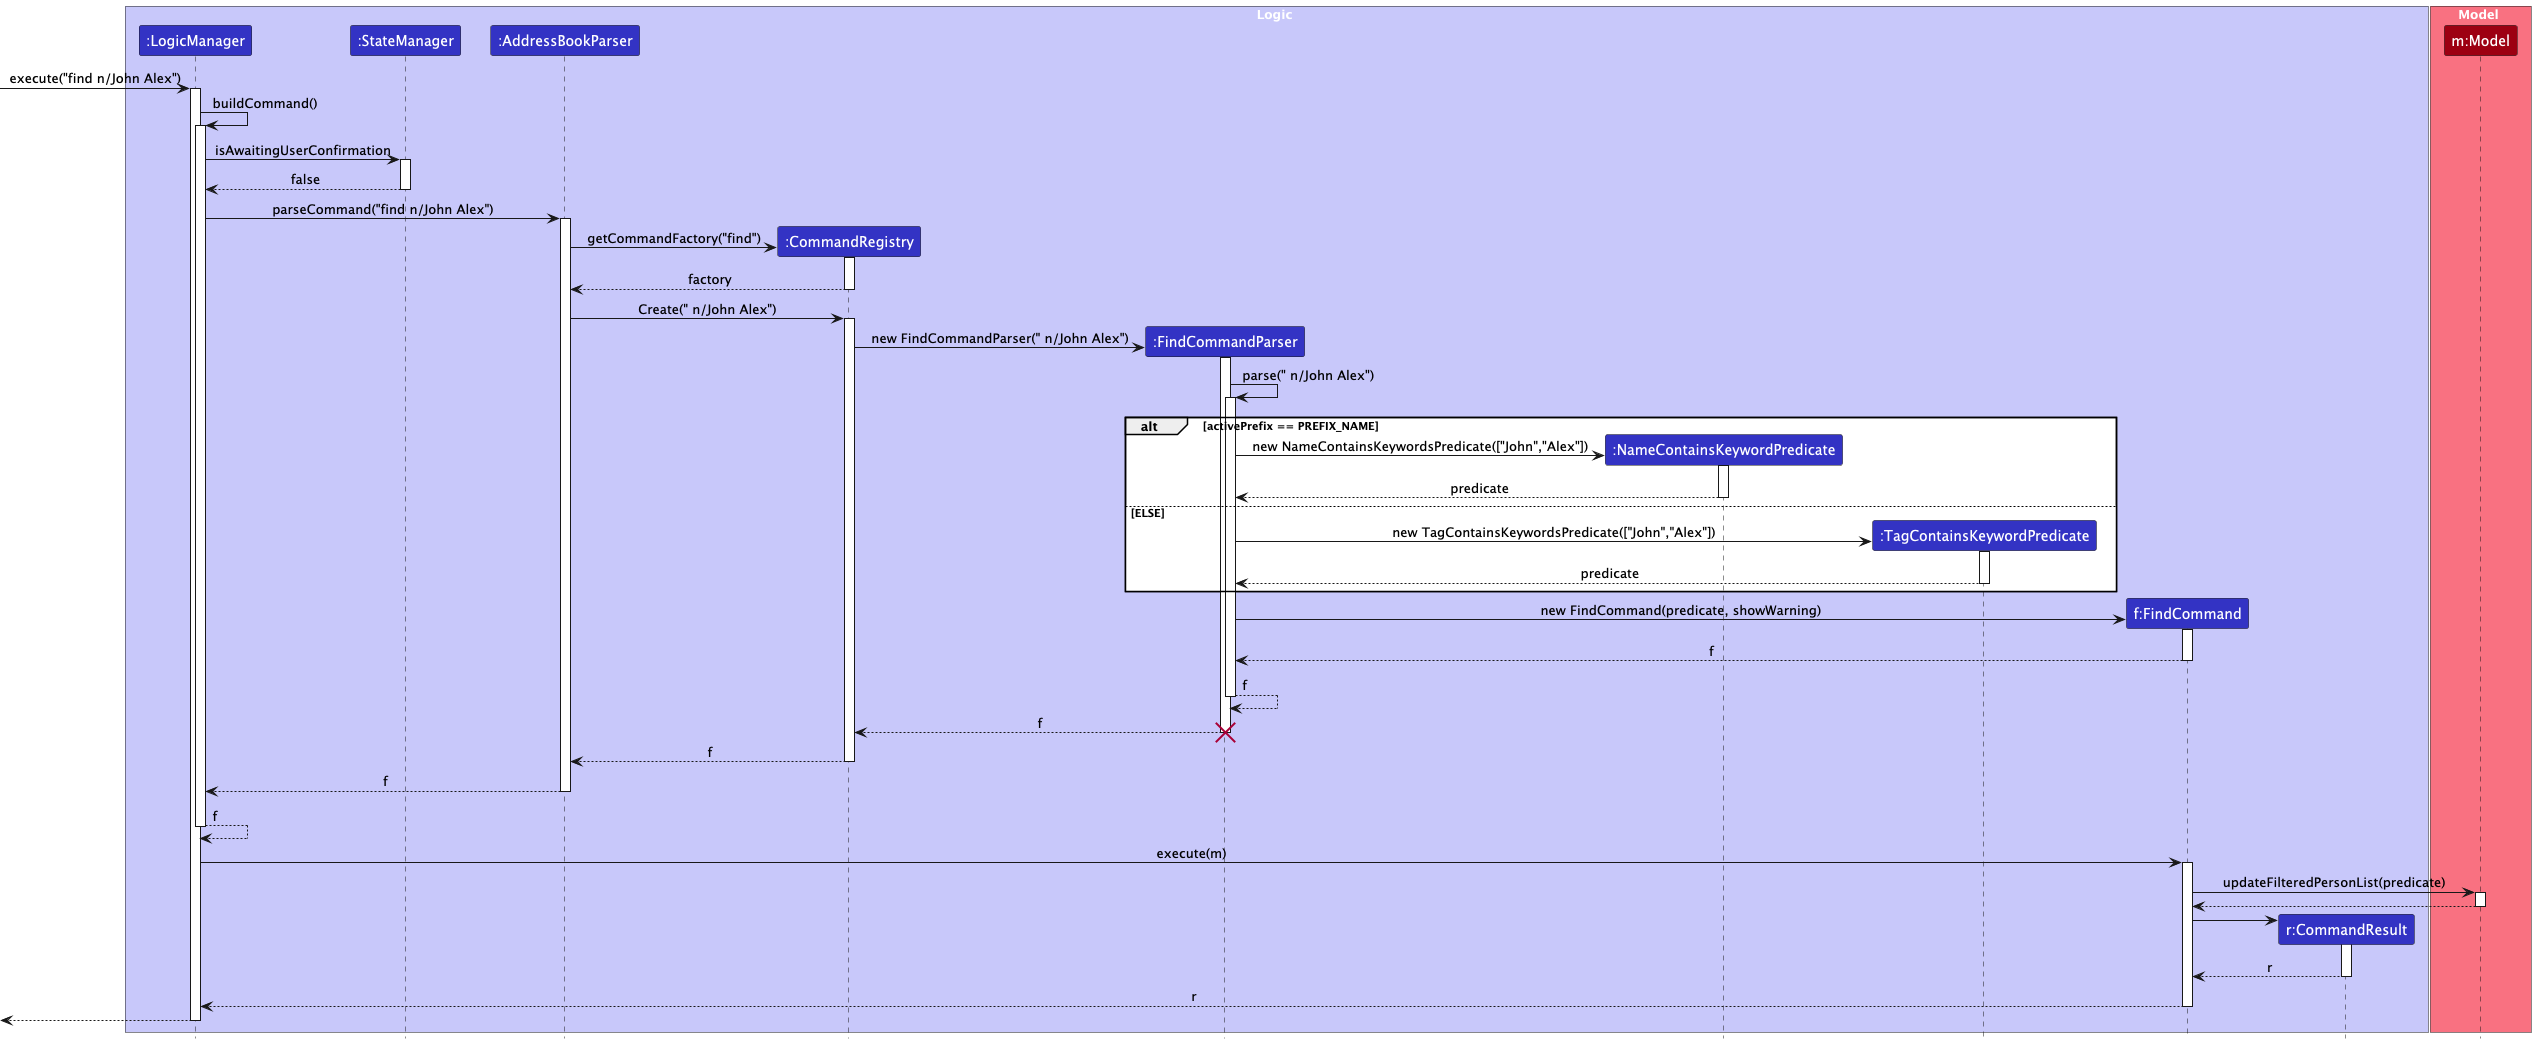

The diagram above was rendered by PlantUML. Its source (embedded in the PNG):
@startuml
!include style.puml
skinparam ArrowFontStyle plain

box Logic LOGIC_COLOR_T1
participant ":LogicManager" as LogicManager LOGIC_COLOR
participant ":StateManager" as StateManager LOGIC_COLOR
participant ":AddressBookParser" as AddressBookParser LOGIC_COLOR
participant ":CommandRegistry" as CommandRegistry LOGIC_COLOR
participant ":FindCommandParser" as FindCommandParser LOGIC_COLOR
participant ":NameContainsKeywordPredicate" as PredicateN LOGIC_COLOR
participant ":TagContainsKeywordPredicate" as PredicateT LOGIC_COLOR
participant "f:FindCommand" as FindCommand LOGIC_COLOR
participant "r:CommandResult" as CommandResult LOGIC_COLOR
end box

box Model MODEL_COLOR_T1
participant "m:Model" as Model MODEL_COLOR
end box

[-> LogicManager : execute("find n/John Alex")
activate LogicManager

LogicManager -> LogicManager : buildCommand()
activate LogicManager

LogicManager -> StateManager : isAwaitingUserConfirmation
activate StateManager

StateManager --> LogicManager : false
deactivate StateManager

LogicManager -> AddressBookParser : parseCommand("find n/John Alex")
activate AddressBookParser

create CommandRegistry
AddressBookParser -> CommandRegistry : getCommandFactory("find")
activate CommandRegistry

CommandRegistry --> AddressBookParser : factory
deactivate CommandRegistry

AddressBookParser -> CommandRegistry : Create(" n/John Alex")
activate CommandRegistry

create FindCommandParser
CommandRegistry -> FindCommandParser : new FindCommandParser(" n/John Alex")
activate FindCommandParser

FindCommandParser -> FindCommandParser : parse(" n/John Alex")
activate FindCommandParser

alt activePrefix == PREFIX_NAME
    create PredicateN
    FindCommandParser -> PredicateN : new NameContainsKeywordsPredicate(["John","Alex"])
    activate PredicateN

    PredicateN --> FindCommandParser : predicate
    deactivate PredicateN
else ELSE
    create PredicateT
    FindCommandParser -> PredicateT : new TagContainsKeywordsPredicate(["John","Alex"])
    activate PredicateT

    PredicateT --> FindCommandParser : predicate
    deactivate PredicateT
end

create FindCommand
FindCommandParser -> FindCommand : new FindCommand(predicate, showWarning)
activate FindCommand

FindCommand --> FindCommandParser : f
deactivate FindCommand

FindCommandParser --> FindCommandParser: f
deactivate FindCommandParser

FindCommandParser --> CommandRegistry : f
destroy FindCommandParser

CommandRegistry --> AddressBookParser : f
deactivate CommandRegistry

AddressBookParser --> LogicManager : f
deactivate AddressBookParser

LogicManager --> LogicManager : f
deactivate LogicManager

LogicManager -> FindCommand : execute(m)
activate FindCommand

FindCommand -> Model : updateFilteredPersonList(predicate)
activate Model

Model --> FindCommand
deactivate Model

create CommandResult
FindCommand -> CommandResult
activate CommandResult

CommandResult --> FindCommand : r
deactivate CommandResult

FindCommand --> LogicManager : r
deactivate FindCommand

[<--LogicManager
deactivate LogicManager
@enduml